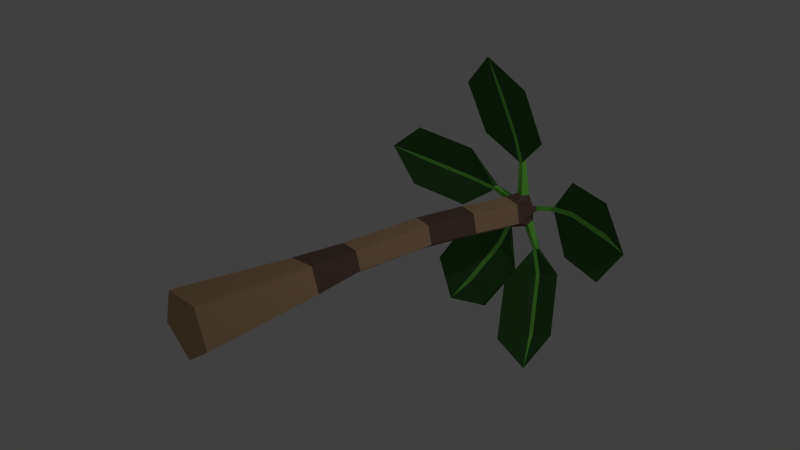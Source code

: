 # Source: plam_tree.blend  (saved by Blender 2.73.0; exported with 4.5.12 LTS)
import bpy
from mathutils import Matrix  # noqa: F401  (used for matrix-valued properties, if any)

bpy.ops.wm.read_factory_settings(use_empty=True)
scene = bpy.context.scene
scene.name = 'Scene'

# ---- collections
col_collection_1 = bpy.data.collections.new('Collection 1'); scene.collection.children.link(col_collection_1)

# ---- materials (node trees are filled in below, after node groups)
mat_palm_base = bpy.data.materials.new('palm_base')
mat_palm_base.alpha_threshold = 0.0
mat_palm_base.use_transparent_shadow = False
mat_palm_base.diffuse_color = (0.5385, 0.3613, 0.2163, 1.0)
mat_palm_base.roughness = 0.5
mat_palm_frond = bpy.data.materials.new('palm_frond')
mat_palm_frond.alpha_threshold = 0.0
mat_palm_frond.use_transparent_shadow = False
mat_palm_frond.diffuse_color = (0.058, 0.1604, 0.04481, 1.0)
mat_palm_frond.roughness = 0.5
mat_palm_highlight = bpy.data.materials.new('palm_highlight')
mat_palm_highlight.alpha_threshold = 0.0
mat_palm_highlight.use_transparent_shadow = False
mat_palm_highlight.diffuse_color = (0.2304, 0.8, 0.1072, 1.0)
mat_palm_highlight.roughness = 0.5
mat_palm_trunk_highlight = bpy.data.materials.new('palm_trunk_highlight')
mat_palm_trunk_highlight.alpha_threshold = 0.0
mat_palm_trunk_highlight.use_transparent_shadow = False
mat_palm_trunk_highlight.diffuse_color = (0.179, 0.1157, 0.09427, 1.0)
mat_palm_trunk_highlight.roughness = 0.5

# ---- material node trees

# ---- world
world_world = bpy.data.worlds.new('World'); scene.world = world_world
world_world.color = (0.05088, 0.05088, 0.05088)
world_world.use_sun_shadow = False
world_world.sun_shadow_jitter_overblur = 0.0
world_world.cycles.sampling_method = 'MANUAL'
world_world.cycles.sample_map_resolution = 256

# ---- cameras
cam_camera = bpy.data.cameras.new('Camera')
cam_camera.clip_end = 100.0
cam_camera.lens = 35.0
cam_camera.sensor_width = 32.0
cam_camera.sensor_height = 18.0
cam_camera.ortho_scale = 7.314
cam_camera.dof.focus_distance = 0.0
cam_camera.dof.aperture_fstop = 128.0

# ---- lights
light_lamp = bpy.data.lights.new('Lamp', 'POINT')
light_lamp.transmission_factor = 0.0
light_lamp.cutoff_distance = 30.0
light_lamp.energy = 100.0
light_lamp.shadow_buffer_clip_start = 1.001
light_lamp.shadow_soft_size = 0.1
light_lamp.shadow_maximum_resolution = 0.006
light_lamp.use_absolute_resolution = True
light_lamp.cycles.use_multiple_importance_sampling = False

# ---- meshes
me_circle = bpy.data.meshes.new('Circle')
me_circle.from_pydata([(-0.09881, -2.566, 1.691), (-0.4782, -2.566, 1.98), (-0.3314, -2.566, 2.432), (0.1451, -2.566, 2.441), (0.2959, -2.566, 1.977), (-0.03331, -1.109, 1.819), (-0.2873, -1.133, 2.009), (-0.1894, -1.133, 2.31), (0.1277, -1.109, 2.314), (0.2271, -1.11, 2.008), (1.65, 1.752, 2.331), (1.69, 1.841, 2.347), (1.382, 1.982, 2.32), (1.343, 1.894, 2.304), (1.342, 1.904, 2.365), (1.023, 1.964, 2.309), (1.031, 1.955, 2.249), (1.047, 2.05, 2.267), (0.7694, 2.036, 2.199), (0.7797, 1.94, 2.18), (0.7641, 1.945, 2.239), (0.1104, 1.222, 2.062), (0.429, 1.152, 2.283), (0.1913, 1.205, 2.291), (0.2981, 1.18, 1.913), (0.495, 1.137, 2.049), (0.1277, -1.109, 2.314), (-0.1894, -1.133, 2.31), (-0.2873, -1.133, 2.009), (-0.03331, -1.109, 1.819), (0.2271, -1.11, 2.008), (-0.01229, -0.46, 1.889), (-0.2078, -0.4483, 2.034), (-0.1306, -0.4528, 2.265), (0.1126, -0.4673, 2.263), (0.1857, -0.4718, 2.031), (0.1233, 0.5656, 1.905), (-0.06776, 0.5968, 2.053), (0.01201, 0.5843, 2.283), (0.2524, 0.5453, 2.277), (0.3212, 0.5338, 2.044), (0.4975, 1.762, 1.915), (0.3124, 1.811, 2.065), (0.3938, 1.791, 2.294), (0.6293, 1.729, 2.285), (0.6934, 1.711, 2.05), (0.6115, 2.086, 2.121), (1.65, 1.762, 2.392), (2.019, 1.582, 2.367), (2.072, 1.664, 2.379), (2.023, 1.593, 2.427), (2.412, 1.366, 2.406), (1.704, 1.586, 1.865), (1.397, 1.728, 1.837), (0.4165, 1.954, 1.997), (2.08, 1.413, 1.899), (1.643, 1.719, 2.791), (1.336, 1.86, 2.763), (0.4803, 1.946, 1.957), (0.6658, 2.021, 1.994), (2.021, 1.545, 2.824), (0.6946, 1.889, 1.969), (0.6257, 1.907, 1.922), (0.4924, 2.055, 2.016), (0.3352, 1.956, 2.149), (0.3566, 1.947, 2.222), (0.4098, 2.057, 2.183), (0.4808, 1.912, 2.345), (0.5723, 1.884, 2.339), (0.5732, 2.034, 2.303), (1.088, 1.575, 1.156), (1.137, 1.653, 1.121), (1.015, 1.842, 1.376), (0.9667, 1.764, 1.411), (1.022, 1.765, 1.437), (0.8542, 1.88, 1.695), (0.8023, 1.88, 1.663), (0.8445, 1.968, 1.65), (1.144, 1.576, 1.182), (1.236, 1.348, 0.8517), (1.285, 1.418, 0.803), (1.294, 1.348, 0.873), (1.388, 1.071, 0.5303), (0.662, 1.477, 0.9176), (0.5403, 1.666, 1.173), (0.8102, 1.246, 0.6069), (1.487, 1.473, 1.362), (1.365, 1.662, 1.617), (1.636, 1.241, 1.049), (-0.02648, 1.905, 1.198), (-0.01874, 1.999, 1.172), (0.1503, 2.066, 1.459), (0.1426, 1.972, 1.486), (0.1947, 1.978, 1.454), (0.3317, 1.965, 1.753), (0.2761, 1.962, 1.779), (0.3002, 2.057, 1.771), (0.02559, 1.91, 1.166), (-0.2266, 1.824, 0.8535), (-0.2307, 1.914, 0.8164), (-0.1775, 1.831, 0.8174), (-0.4455, 1.703, 0.4787), (-0.4694, 1.785, 1.392), (-0.3004, 1.852, 1.679), (-0.6755, 1.702, 1.042), (0.349, 1.842, 0.9392), (0.518, 1.91, 1.226), (0.1415, 1.76, 0.587), (-0.5624, 1.789, 2.416), (-0.5974, 1.881, 2.41), (-0.286, 1.994, 2.333), (-0.251, 1.903, 2.34), (-0.2685, 1.911, 2.282), (0.05578, 1.943, 2.233), (0.06608, 1.936, 2.293), (0.05323, 2.032, 2.276), (-0.5799, 1.798, 2.358), (-0.9355, 1.653, 2.505), (-0.9833, 1.739, 2.506), (-0.9578, 1.663, 2.449), (-1.337, 1.473, 2.6), (-0.4807, 1.638, 2.884), (-0.1693, 1.752, 2.808), (-0.8602, 1.499, 2.976), (-0.7024, 1.747, 1.98), (-0.391, 1.86, 1.904), (-1.084, 1.608, 2.073), (0.4297, 1.753, 3.393), (0.4061, 1.842, 3.426), (0.4384, 1.967, 3.111), (0.462, 1.877, 3.078), (0.401, 1.883, 3.074), (0.4676, 1.928, 2.754), (0.5278, 1.924, 2.766), (0.5021, 2.018, 2.775), (0.3687, 1.759, 3.389), (0.3887, 1.603, 3.769), (0.3684, 1.687, 3.817), (0.3276, 1.61, 3.77), (0.3458, 1.409, 4.173), (0.9035, 1.625, 3.478), (0.9358, 1.75, 3.163), (0.8642, 1.472, 3.861), (-0.02516, 1.686, 3.368), (0.007115, 1.811, 3.053), (-0.06456, 1.534, 3.754)], [], [(1, 0, 4, 3, 2), (47, 10, 48, 50), (0, 1, 6, 5), (3, 4, 9, 8), (1, 2, 7, 6), (4, 0, 5, 9), (2, 3, 8, 7), (15, 16, 13, 14), (14, 13, 10, 47), (18, 20, 15, 17), (44, 45, 19, 20), (46, 44, 20, 18), (20, 19, 16, 15), (40, 36, 24, 25), (32, 33, 38, 37), (38, 39, 22, 23), (36, 37, 21, 24), (39, 40, 25, 22), (37, 38, 23, 21), (25, 24, 41, 45), (28, 27, 33, 32), (26, 30, 35, 34), (29, 28, 32, 31), (27, 26, 34, 33), (34, 35, 40, 39), (30, 29, 31, 35), (6, 7, 27, 28), (8, 9, 30, 26), (5, 6, 28, 29), (7, 8, 26, 27), (9, 5, 29, 30), (35, 31, 36, 40), (33, 34, 39, 38), (31, 32, 37, 36), (23, 22, 44, 43), (24, 21, 42, 41), (22, 25, 45, 44), (21, 23, 43, 42), (45, 46, 18, 19), (43, 46, 66, 65), (46, 45, 61, 59), (46, 43, 67, 69), (42, 46, 63, 54), (49, 11, 56, 60), (19, 18, 17, 16), (49, 51, 55), (48, 10, 52, 55), (50, 48, 51), (10, 13, 53, 52), (17, 12, 53), (12, 11, 52, 53), (45, 41, 62, 61), (11, 49, 55, 52), (17, 15, 57), (51, 48, 55), (15, 14, 57), (41, 46, 59, 62), (46, 41, 58, 63), (16, 53, 13), (16, 17, 53), (50, 51, 60), (47, 50, 60, 56), (11, 12, 57, 56), (51, 49, 60), (14, 47, 56, 57), (12, 17, 57), (41, 42, 54, 58), (46, 42, 64, 66), (42, 43, 65, 64), (44, 46, 69, 68), (43, 44, 68, 67), (78, 70, 79, 81), (75, 76, 73, 74), (74, 73, 70, 78), (80, 71, 86, 88), (80, 82, 85), (79, 70, 83, 85), (81, 79, 82), (70, 73, 84, 83), (77, 72, 84), (72, 71, 83, 84), (71, 80, 85, 83), (77, 75, 87), (82, 79, 85), (75, 74, 87), (76, 84, 73), (76, 77, 84), (81, 82, 88), (78, 81, 88, 86), (71, 72, 87, 86), (82, 80, 88), (74, 78, 86, 87), (72, 77, 87), (97, 89, 98, 100), (94, 95, 92, 93), (93, 92, 89, 97), (99, 90, 105, 107), (99, 101, 104), (98, 89, 102, 104), (100, 98, 101), (89, 92, 103, 102), (96, 91, 103), (91, 90, 102, 103), (90, 99, 104, 102), (96, 94, 106), (101, 98, 104), (94, 93, 106), (95, 103, 92), (95, 96, 103), (100, 101, 107), (97, 100, 107, 105), (90, 91, 106, 105), (101, 99, 107), (93, 97, 105, 106), (91, 96, 106), (116, 108, 117, 119), (113, 114, 111, 112), (112, 111, 108, 116), (118, 109, 124, 126), (118, 120, 123), (117, 108, 121, 123), (119, 117, 120), (108, 111, 122, 121), (115, 110, 122), (110, 109, 121, 122), (109, 118, 123, 121), (115, 113, 125), (120, 117, 123), (113, 112, 125), (114, 122, 111), (114, 115, 122), (119, 120, 126), (116, 119, 126, 124), (109, 110, 125, 124), (120, 118, 126), (112, 116, 124, 125), (110, 115, 125), (135, 127, 136, 138), (132, 133, 130, 131), (131, 130, 127, 135), (137, 128, 143, 145), (137, 139, 142), (136, 127, 140, 142), (138, 136, 139), (127, 130, 141, 140), (134, 129, 141), (129, 128, 140, 141), (128, 137, 142, 140), (134, 132, 144), (139, 136, 142), (132, 131, 144), (133, 141, 130), (133, 134, 141), (138, 139, 145), (135, 138, 145, 143), (128, 129, 144, 143), (139, 137, 145), (131, 135, 143, 144), (129, 134, 144), (69, 134, 133, 68), (67, 132, 134, 69), (67, 68, 133, 132), (64, 65, 114, 113), (64, 113, 115, 66), (66, 115, 114, 65), (58, 54, 95, 94), (58, 94, 96, 63), (63, 96, 95, 54), (61, 62, 76, 75), (59, 77, 76, 62), (61, 75, 77, 59)])
me_circle.polygons.foreach_set('material_index', [0, 2, 0, 0, 0, 0, 0, 2, 2, 2, 3, 3, 2, 3, 0, 3, 3, 3, 3, 0, 3, 3, 3, 3, 0, 3, 0, 0, 0, 0, 0, 0, 0, 0, 0, 0, 0, 0, 3, 3, 3, 3, 3, 1, 2, 1, 1, 2, 1, 1, 1, 3, 1, 1, 1, 1, 3, 3, 1, 1, 1, 1, 1, 1, 1, 1, 3, 3, 3, 3, 3, 2, 2, 2, 1, 1, 1, 2, 1, 1, 1, 1, 1, 1, 1, 1, 1, 1, 1, 1, 1, 1, 1, 2, 2, 2, 1, 1, 1, 2, 1, 1, 1, 1, 1, 1, 1, 1, 1, 1, 1, 1, 1, 1, 1, 2, 2, 2, 1, 1, 1, 2, 1, 1, 1, 1, 1, 1, 1, 1, 1, 1, 1, 1, 1, 1, 1, 2, 2, 2, 1, 1, 1, 2, 1, 1, 1, 1, 1, 1, 1, 1, 1, 1, 1, 1, 1, 1, 1, 2, 2, 2, 2, 2, 2, 2, 2, 2, 2, 2, 2])
me_circle.materials.append(mat_palm_base)
me_circle.materials.append(mat_palm_frond)
me_circle.materials.append(mat_palm_highlight)
me_circle.materials.append(mat_palm_trunk_highlight)
me_circle.use_remesh_preserve_volume = False
me_circle.use_remesh_preserve_attributes = False
me_circle.use_mirror_vertex_groups = False
me_circle.update()

# ---- objects
ob_circle = bpy.data.objects.new('Circle', me_circle)
ob_lamp = bpy.data.objects.new('Lamp', light_lamp)
ob_camera = bpy.data.objects.new('Camera', cam_camera)

# ---- transforms, parenting, visibility, modifiers, constraints
ob_circle.location = (0.0, 0.0, 0.0)
ob_circle.lineart.crease_threshold = 0.0
ob_lamp.location = (4.076, 1.005, 5.904)
ob_lamp.rotation_euler = (0.6503, 0.05522, 1.866)
ob_lamp.lock_rotations_4d = False
ob_lamp.empty_display_type = 'ARROWS'
ob_lamp.color = (0.0, 0.0, 0.0, 0.0)
ob_lamp.lineart.crease_threshold = 0.0
ob_camera.location = (6.835, -6.051, 6.921)
ob_camera.rotation_euler = (1.109, 0.01082, 0.8149)
ob_camera.lock_rotations_4d = False
ob_camera.empty_display_type = 'ARROWS'
ob_camera.color = (0.0, 0.0, 0.0, 0.0)
ob_camera.display_type = 'WIRE'
ob_camera.lineart.crease_threshold = 0.0

# ---- collection membership
col_collection_1.objects.link(ob_circle)
col_collection_1.objects.link(ob_lamp)
col_collection_1.objects.link(ob_camera)

# ---- scene / render settings (as saved in the file)
scene.camera = ob_camera
scene.frame_start = 1; scene.frame_end = 250; scene.frame_set(1)
scene.render.engine = 'BLENDER_EEVEE_NEXT'
scene.render.resolution_percentage = 50
scene.render.dither_intensity = 0.0
scene.cycles.use_denoising = False
scene.cycles.samples = 10
scene.cycles.sampling_pattern = 'TABULATED_SOBOL'
scene.cycles.light_sampling_threshold = 0.0
scene.cycles.use_adaptive_sampling = False
scene.cycles.use_light_tree = False
scene.cycles.blur_glossy = 0.0
scene.cycles.pixel_filter_type = 'GAUSSIAN'
scene.cycles.sample_clamp_indirect = 0.0
scene.view_settings.view_transform = 'Standard'
bpy.context.view_layer.update()
